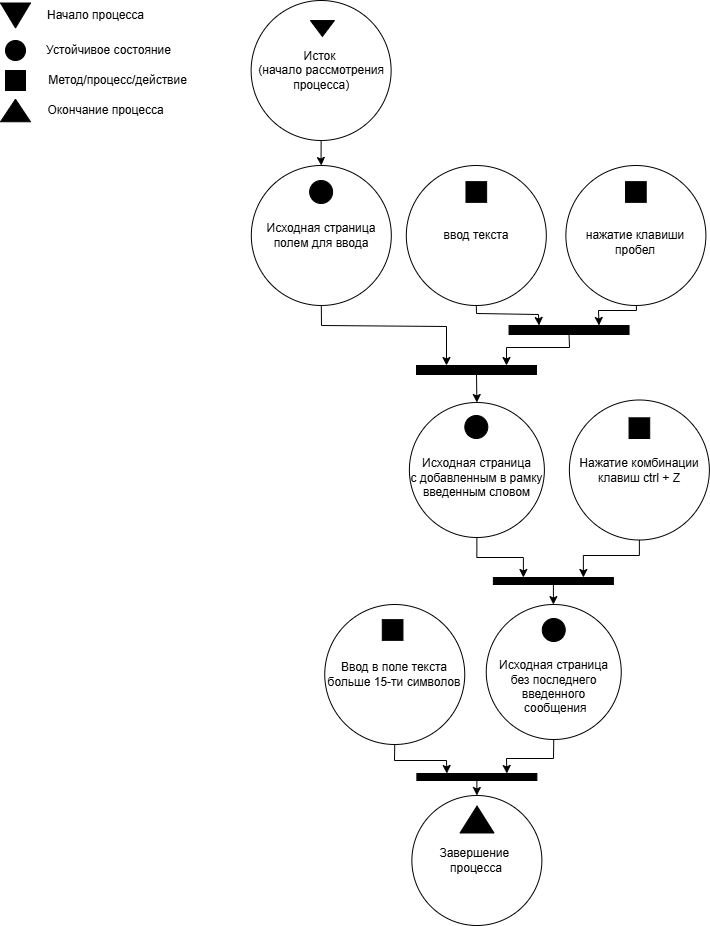

The diagram above was exported from draw.io. Its source (the exported page's mxGraphModel, read from the mxfile embedded in the PNG):
<mxGraphModel dx="2593" dy="-3231" grid="1" gridSize="10" guides="1" tooltips="1" connect="1" arrows="1" fold="1" page="1" pageScale="1" pageWidth="827" pageHeight="1169" math="0" shadow="0">
  <root>
    <mxCell id="0" />
    <mxCell id="1" parent="0" />
    <mxCell id="jVxFVn8AyoxcQkuawt37-145" style="edgeStyle=orthogonalEdgeStyle;rounded=0;orthogonalLoop=1;jettySize=auto;html=1;entryX=0.5;entryY=0;entryDx=0;entryDy=0;" edge="1" parent="1" source="jVxFVn8AyoxcQkuawt37-146" target="jVxFVn8AyoxcQkuawt37-149">
      <mxGeometry relative="1" as="geometry" />
    </mxCell>
    <mxCell id="jVxFVn8AyoxcQkuawt37-146" value="" style="ellipse;whiteSpace=wrap;html=1;" vertex="1" parent="1">
      <mxGeometry x="337.63" y="4720" width="140" height="140" as="geometry" />
    </mxCell>
    <mxCell id="jVxFVn8AyoxcQkuawt37-147" value="" style="triangle;whiteSpace=wrap;html=1;rotation=90;fillColor=#000000;" vertex="1" parent="1">
      <mxGeometry x="400.95000000000005" y="4736" width="15.93" height="24" as="geometry" />
    </mxCell>
    <mxCell id="jVxFVn8AyoxcQkuawt37-148" value="&lt;div&gt;Исток&lt;/div&gt;&lt;div&gt;&amp;nbsp;(начало рассмотрения&lt;/div&gt;&lt;div&gt;&amp;nbsp;процесса)&lt;/div&gt;" style="text;html=1;align=center;verticalAlign=middle;resizable=0;points=[];autosize=1;strokeColor=none;fillColor=none;" vertex="1" parent="1">
      <mxGeometry x="330.88" y="4760" width="150" height="60" as="geometry" />
    </mxCell>
    <mxCell id="jVxFVn8AyoxcQkuawt37-149" value="&lt;div&gt;&lt;span style=&quot;background-color: initial;&quot;&gt;Исходная страница&lt;/span&gt;&lt;/div&gt;&lt;div&gt;полем для ввода&lt;br&gt;&lt;/div&gt;" style="ellipse;whiteSpace=wrap;html=1;" vertex="1" parent="1">
      <mxGeometry x="337.81" y="4885" width="140" height="140" as="geometry" />
    </mxCell>
    <mxCell id="jVxFVn8AyoxcQkuawt37-150" value="ввод текста " style="ellipse;whiteSpace=wrap;html=1;" vertex="1" parent="1">
      <mxGeometry x="492.81" y="4885" width="140" height="140" as="geometry" />
    </mxCell>
    <mxCell id="jVxFVn8AyoxcQkuawt37-151" value="" style="rounded=0;whiteSpace=wrap;html=1;fillColor=#000000;" vertex="1" parent="1">
      <mxGeometry x="595.54" y="5045" width="120" height="9" as="geometry" />
    </mxCell>
    <mxCell id="jVxFVn8AyoxcQkuawt37-152" style="edgeStyle=orthogonalEdgeStyle;rounded=0;orthogonalLoop=1;jettySize=auto;html=1;entryX=0.25;entryY=0;entryDx=0;entryDy=0;" edge="1" parent="1" source="jVxFVn8AyoxcQkuawt37-153" target="jVxFVn8AyoxcQkuawt37-160">
      <mxGeometry relative="1" as="geometry" />
    </mxCell>
    <mxCell id="jVxFVn8AyoxcQkuawt37-153" value="&lt;div&gt;&lt;br&gt;&lt;/div&gt;&lt;div&gt;Исходная страница&lt;/div&gt;с добавленным в рамку введенным словом" style="ellipse;whiteSpace=wrap;html=1;aspect=fixed;" vertex="1" parent="1">
      <mxGeometry x="495.88" y="5122" width="135" height="135" as="geometry" />
    </mxCell>
    <mxCell id="jVxFVn8AyoxcQkuawt37-154" value="&lt;div&gt;&lt;span style=&quot;background-color: initial;&quot;&gt;Завершение&amp;nbsp;&lt;/span&gt;&lt;/div&gt;&lt;div&gt;процесса&lt;/div&gt;" style="ellipse;whiteSpace=wrap;html=1;aspect=fixed;" vertex="1" parent="1">
      <mxGeometry x="498.38" y="5515" width="130" height="130" as="geometry" />
    </mxCell>
    <mxCell id="jVxFVn8AyoxcQkuawt37-155" value="" style="ellipse;whiteSpace=wrap;html=1;aspect=fixed;fillColor=#000000;" vertex="1" parent="1">
      <mxGeometry x="396.13" y="4900" width="23" height="23" as="geometry" />
    </mxCell>
    <mxCell id="jVxFVn8AyoxcQkuawt37-156" value="" style="triangle;whiteSpace=wrap;html=1;rotation=-90;fillColor=#000000;" vertex="1" parent="1">
      <mxGeometry x="550.04" y="5522" width="26.96" height="34" as="geometry" />
    </mxCell>
    <mxCell id="jVxFVn8AyoxcQkuawt37-157" style="rounded=0;orthogonalLoop=1;jettySize=auto;html=1;entryX=0.75;entryY=0;entryDx=0;entryDy=0;exitX=0.5;exitY=1;exitDx=0;exitDy=0;" edge="1" parent="1" source="jVxFVn8AyoxcQkuawt37-158" target="jVxFVn8AyoxcQkuawt37-160">
      <mxGeometry relative="1" as="geometry">
        <Array as="points">
          <mxPoint x="725.88" y="5275" />
          <mxPoint x="669.88" y="5275" />
        </Array>
      </mxGeometry>
    </mxCell>
    <mxCell id="jVxFVn8AyoxcQkuawt37-158" value="&lt;div&gt;Нажатие комбинации клавиш ctrl + Z&lt;br&gt;&lt;/div&gt;" style="ellipse;whiteSpace=wrap;html=1;" vertex="1" parent="1">
      <mxGeometry x="655.8799999999999" y="5119.5" width="140" height="140" as="geometry" />
    </mxCell>
    <mxCell id="jVxFVn8AyoxcQkuawt37-159" value="" style="edgeStyle=orthogonalEdgeStyle;rounded=0;orthogonalLoop=1;jettySize=auto;html=1;entryX=0.5;entryY=0;entryDx=0;entryDy=0;" edge="1" parent="1" source="jVxFVn8AyoxcQkuawt37-160" target="jVxFVn8AyoxcQkuawt37-161">
      <mxGeometry relative="1" as="geometry">
        <mxPoint x="562.81" y="5465" as="targetPoint" />
      </mxGeometry>
    </mxCell>
    <mxCell id="jVxFVn8AyoxcQkuawt37-160" value="" style="rounded=0;whiteSpace=wrap;html=1;fillColor=#000000;" vertex="1" parent="1">
      <mxGeometry x="579.88" y="5297" width="120" height="7" as="geometry" />
    </mxCell>
    <mxCell id="jVxFVn8AyoxcQkuawt37-161" value="&lt;div&gt;&lt;br&gt;&lt;/div&gt;&lt;div&gt;&lt;br&gt;&lt;/div&gt;&lt;div&gt;Исходная страница&lt;/div&gt;&lt;div&gt;без последнего введенного&lt;/div&gt;&lt;div&gt;&amp;nbsp;сообщения&lt;br&gt;&lt;/div&gt;" style="ellipse;whiteSpace=wrap;html=1;aspect=fixed;" vertex="1" parent="1">
      <mxGeometry x="572.75" y="5324" width="135" height="135" as="geometry" />
    </mxCell>
    <mxCell id="jVxFVn8AyoxcQkuawt37-162" value="&lt;div&gt;&lt;br&gt;&lt;/div&gt;&lt;div&gt;нажатие клавиши пробел&lt;/div&gt;" style="ellipse;whiteSpace=wrap;html=1;" vertex="1" parent="1">
      <mxGeometry x="652.3799999999999" y="4885" width="140" height="140" as="geometry" />
    </mxCell>
    <mxCell id="jVxFVn8AyoxcQkuawt37-163" value="" style="whiteSpace=wrap;html=1;aspect=fixed;fillColor=#000000;" vertex="1" parent="1">
      <mxGeometry x="552.47" y="4901.16" width="20.68" height="20.68" as="geometry" />
    </mxCell>
    <mxCell id="jVxFVn8AyoxcQkuawt37-164" style="rounded=0;orthogonalLoop=1;jettySize=auto;html=1;entryX=0.25;entryY=0;entryDx=0;entryDy=0;exitX=0.5;exitY=1;exitDx=0;exitDy=0;" edge="1" parent="1" source="jVxFVn8AyoxcQkuawt37-165" target="jVxFVn8AyoxcQkuawt37-166">
      <mxGeometry relative="1" as="geometry">
        <Array as="points">
          <mxPoint x="481" y="5480" />
          <mxPoint x="533" y="5480" />
        </Array>
      </mxGeometry>
    </mxCell>
    <mxCell id="jVxFVn8AyoxcQkuawt37-165" value="Ввод в поле текста больше 15-ти символов" style="ellipse;whiteSpace=wrap;html=1;" vertex="1" parent="1">
      <mxGeometry x="411.24999999999994" y="5324" width="140" height="140" as="geometry" />
    </mxCell>
    <mxCell id="jVxFVn8AyoxcQkuawt37-166" value="" style="rounded=0;whiteSpace=wrap;html=1;fillColor=#000000;" vertex="1" parent="1">
      <mxGeometry x="503.38" y="5493" width="120" height="7" as="geometry" />
    </mxCell>
    <mxCell id="jVxFVn8AyoxcQkuawt37-167" style="rounded=0;orthogonalLoop=1;jettySize=auto;html=1;entryX=0.75;entryY=0;entryDx=0;entryDy=0;exitX=0.5;exitY=1;exitDx=0;exitDy=0;" edge="1" parent="1" source="jVxFVn8AyoxcQkuawt37-161" target="jVxFVn8AyoxcQkuawt37-166">
      <mxGeometry relative="1" as="geometry">
        <Array as="points">
          <mxPoint x="640" y="5478" />
          <mxPoint x="593" y="5478" />
        </Array>
      </mxGeometry>
    </mxCell>
    <mxCell id="jVxFVn8AyoxcQkuawt37-168" value="" style="whiteSpace=wrap;html=1;aspect=fixed;fillColor=#000000;" vertex="1" parent="1">
      <mxGeometry x="712.0400000000001" y="4901.16" width="20.68" height="20.68" as="geometry" />
    </mxCell>
    <mxCell id="jVxFVn8AyoxcQkuawt37-169" value="" style="ellipse;whiteSpace=wrap;html=1;aspect=fixed;fillColor=#000000;" vertex="1" parent="1">
      <mxGeometry x="551.31" y="5135" width="23" height="23" as="geometry" />
    </mxCell>
    <mxCell id="jVxFVn8AyoxcQkuawt37-170" value="" style="whiteSpace=wrap;html=1;aspect=fixed;fillColor=#000000;" vertex="1" parent="1">
      <mxGeometry x="715.5400000000001" y="5137.32" width="20.68" height="20.68" as="geometry" />
    </mxCell>
    <mxCell id="jVxFVn8AyoxcQkuawt37-171" value="" style="ellipse;whiteSpace=wrap;html=1;aspect=fixed;fillColor=#000000;" vertex="1" parent="1">
      <mxGeometry x="628.75" y="5338" width="23" height="23" as="geometry" />
    </mxCell>
    <mxCell id="jVxFVn8AyoxcQkuawt37-172" value="" style="whiteSpace=wrap;html=1;aspect=fixed;fillColor=#000000;" vertex="1" parent="1">
      <mxGeometry x="468.7800000000001" y="5339.16" width="20.68" height="20.68" as="geometry" />
    </mxCell>
    <mxCell id="jVxFVn8AyoxcQkuawt37-173" value="" style="triangle;whiteSpace=wrap;html=1;rotation=90;fillColor=#000000;" vertex="1" parent="1">
      <mxGeometry x="89.5" y="4720" width="25" height="30" as="geometry" />
    </mxCell>
    <mxCell id="jVxFVn8AyoxcQkuawt37-174" value="" style="ellipse;whiteSpace=wrap;html=1;aspect=fixed;fillColor=#000000;" vertex="1" parent="1">
      <mxGeometry x="92" y="4760" width="20" height="20" as="geometry" />
    </mxCell>
    <mxCell id="jVxFVn8AyoxcQkuawt37-175" value="" style="whiteSpace=wrap;html=1;aspect=fixed;fillColor=#000000;" vertex="1" parent="1">
      <mxGeometry x="92" y="4790" width="20" height="20" as="geometry" />
    </mxCell>
    <mxCell id="jVxFVn8AyoxcQkuawt37-176" style="edgeStyle=orthogonalEdgeStyle;rounded=0;orthogonalLoop=1;jettySize=auto;html=1;exitX=0;exitY=1;exitDx=0;exitDy=0;entryX=0.5;entryY=1;entryDx=0;entryDy=0;" edge="1" parent="1" source="jVxFVn8AyoxcQkuawt37-174" target="jVxFVn8AyoxcQkuawt37-174">
      <mxGeometry relative="1" as="geometry" />
    </mxCell>
    <mxCell id="jVxFVn8AyoxcQkuawt37-177" value="" style="triangle;whiteSpace=wrap;html=1;rotation=-90;fillColor=#000000;" vertex="1" parent="1">
      <mxGeometry x="90.75" y="4815" width="22.5" height="30" as="geometry" />
    </mxCell>
    <mxCell id="jVxFVn8AyoxcQkuawt37-178" value="Начало процесса" style="text;html=1;align=center;verticalAlign=middle;resizable=0;points=[];autosize=1;strokeColor=none;fillColor=none;" vertex="1" parent="1">
      <mxGeometry x="122" y="4720" width="120" height="30" as="geometry" />
    </mxCell>
    <mxCell id="jVxFVn8AyoxcQkuawt37-179" value="Устойчивое состояние" style="text;html=1;align=center;verticalAlign=middle;resizable=0;points=[];autosize=1;strokeColor=none;fillColor=none;" vertex="1" parent="1">
      <mxGeometry x="119.5" y="4755" width="150" height="30" as="geometry" />
    </mxCell>
    <mxCell id="jVxFVn8AyoxcQkuawt37-180" value="Метод/процесс/действие" style="text;html=1;align=center;verticalAlign=middle;resizable=0;points=[];autosize=1;strokeColor=none;fillColor=none;" vertex="1" parent="1">
      <mxGeometry x="124" y="4785" width="160" height="30" as="geometry" />
    </mxCell>
    <mxCell id="jVxFVn8AyoxcQkuawt37-181" value="Окончание процесса" style="text;html=1;align=center;verticalAlign=middle;resizable=0;points=[];autosize=1;strokeColor=none;fillColor=none;" vertex="1" parent="1">
      <mxGeometry x="122" y="4815" width="140" height="30" as="geometry" />
    </mxCell>
    <mxCell id="jVxFVn8AyoxcQkuawt37-182" value="" style="rounded=0;whiteSpace=wrap;html=1;fillColor=#000000;" vertex="1" parent="1">
      <mxGeometry x="503" y="5085" width="120" height="9" as="geometry" />
    </mxCell>
    <mxCell id="jVxFVn8AyoxcQkuawt37-183" value="" style="endArrow=classic;html=1;rounded=0;entryX=0.25;entryY=0;entryDx=0;entryDy=0;exitX=0.5;exitY=1;exitDx=0;exitDy=0;" edge="1" parent="1" source="jVxFVn8AyoxcQkuawt37-149" target="jVxFVn8AyoxcQkuawt37-182">
      <mxGeometry width="50" height="50" relative="1" as="geometry">
        <mxPoint x="575" y="5139" as="sourcePoint" />
        <mxPoint x="625" y="5089" as="targetPoint" />
        <Array as="points">
          <mxPoint x="408" y="5045" />
          <mxPoint x="533" y="5046" />
        </Array>
      </mxGeometry>
    </mxCell>
    <mxCell id="jVxFVn8AyoxcQkuawt37-184" value="" style="endArrow=classic;html=1;rounded=0;exitX=0.5;exitY=1;exitDx=0;exitDy=0;entryX=0.25;entryY=0;entryDx=0;entryDy=0;" edge="1" parent="1" source="jVxFVn8AyoxcQkuawt37-150" target="jVxFVn8AyoxcQkuawt37-151">
      <mxGeometry width="50" height="50" relative="1" as="geometry">
        <mxPoint x="575" y="5139" as="sourcePoint" />
        <mxPoint x="625" y="5089" as="targetPoint" />
        <Array as="points">
          <mxPoint x="563" y="5033" />
          <mxPoint x="625" y="5034" />
        </Array>
      </mxGeometry>
    </mxCell>
    <mxCell id="jVxFVn8AyoxcQkuawt37-185" value="" style="endArrow=classic;html=1;rounded=0;entryX=0.75;entryY=0;entryDx=0;entryDy=0;exitX=0.503;exitY=1;exitDx=0;exitDy=0;exitPerimeter=0;" edge="1" parent="1" source="jVxFVn8AyoxcQkuawt37-162" target="jVxFVn8AyoxcQkuawt37-151">
      <mxGeometry width="50" height="50" relative="1" as="geometry">
        <mxPoint x="718.5399999999998" y="5025" as="sourcePoint" />
        <mxPoint x="681.6999999999998" y="5045" as="targetPoint" />
        <Array as="points">
          <mxPoint x="723" y="5030" />
          <mxPoint x="685" y="5030" />
        </Array>
      </mxGeometry>
    </mxCell>
    <mxCell id="jVxFVn8AyoxcQkuawt37-186" value="" style="endArrow=classic;html=1;rounded=0;exitX=0.5;exitY=1;exitDx=0;exitDy=0;entryX=0.75;entryY=0;entryDx=0;entryDy=0;" edge="1" parent="1" source="jVxFVn8AyoxcQkuawt37-151" target="jVxFVn8AyoxcQkuawt37-182">
      <mxGeometry width="50" height="50" relative="1" as="geometry">
        <mxPoint x="510" y="5056" as="sourcePoint" />
        <mxPoint x="560" y="5006" as="targetPoint" />
        <Array as="points">
          <mxPoint x="656" y="5067" />
          <mxPoint x="593" y="5067" />
        </Array>
      </mxGeometry>
    </mxCell>
    <mxCell id="jVxFVn8AyoxcQkuawt37-187" value="" style="endArrow=classic;html=1;rounded=0;exitX=0.5;exitY=1;exitDx=0;exitDy=0;entryX=0.5;entryY=0;entryDx=0;entryDy=0;" edge="1" parent="1" source="jVxFVn8AyoxcQkuawt37-182" target="jVxFVn8AyoxcQkuawt37-153">
      <mxGeometry width="50" height="50" relative="1" as="geometry">
        <mxPoint x="458" y="5154" as="sourcePoint" />
        <mxPoint x="508" y="5104" as="targetPoint" />
      </mxGeometry>
    </mxCell>
    <mxCell id="jVxFVn8AyoxcQkuawt37-188" value="" style="endArrow=classic;html=1;rounded=0;exitX=0.5;exitY=1;exitDx=0;exitDy=0;entryX=0.5;entryY=0;entryDx=0;entryDy=0;" edge="1" parent="1" source="jVxFVn8AyoxcQkuawt37-166" target="jVxFVn8AyoxcQkuawt37-154">
      <mxGeometry width="50" height="50" relative="1" as="geometry">
        <mxPoint x="524" y="5581" as="sourcePoint" />
        <mxPoint x="574" y="5531" as="targetPoint" />
      </mxGeometry>
    </mxCell>
  </root>
</mxGraphModel>